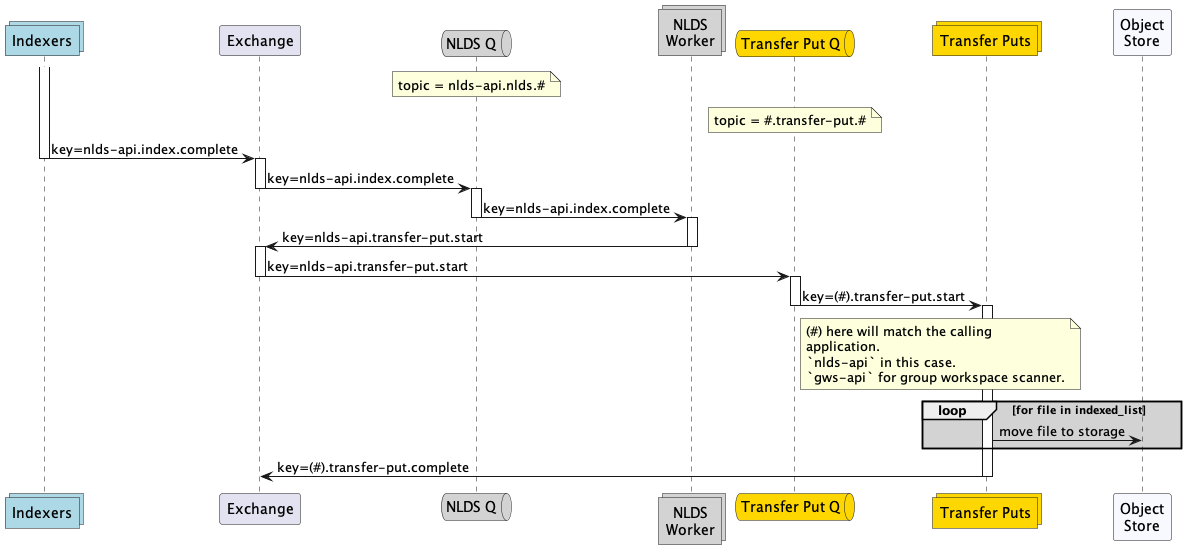

The diagram above was rendered by PlantUML. Its source (embedded in the PNG):
@startuml message_flow_put2

collections index as "Indexers" #lightblue

participant wex as "Exchange"

queue qw as "NLDS Q" #lightgrey
note over qw
    topic = nlds-api.nlds.#
end note
collections work as "NLDS\nWorker" #lightgrey
/'
database iddb as "Transaction DB" #lightgrey
'/
queue qt as "Transfer Put Q" #gold
note over qt
    topic = #.transfer-put.#
end note
collections transfer_puts as "Transfer Puts" #gold

participant obj as "Object\nStore" #GhostWhite

activate index
index -> wex : key=nlds-api.index.complete
deactivate index
activate wex
wex -> qw : key=nlds-api.index.complete
deactivate wex
activate qw
qw -> work : key=nlds-api.index.complete
deactivate qw
activate work
/'
work -> iddb : SELECT target,user,group WHERE id
activate iddb
iddb -> work : (target,user,group,id)
deactivate iddb
'/
work -> wex  : key=nlds-api.transfer-put.start
deactivate work
activate wex
wex -> qt : key=nlds-api.transfer-put.start
deactivate wex
activate qt
qt -> transfer_puts : key=(#).transfer-put.start
deactivate qt
note right of qt
    (#) here will match the calling
    application.
    `nlds-api` in this case.
    `gws-api` for group workspace scanner.
end note

activate transfer_puts
loop #lightgrey for file in indexed_list 
    transfer_puts -> obj : move file to storage
end
transfer_puts -> wex : key=(#).transfer-put.complete
deactivate transfer_puts
@enduml